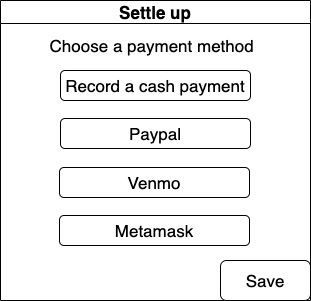

The diagram above was exported from draw.io. Its source (the exported page's mxGraphModel, read from the mxfile embedded in the PNG):
<mxGraphModel dx="687" dy="534" grid="1" gridSize="10" guides="1" tooltips="1" connect="1" arrows="1" fold="1" page="1" pageScale="1" pageWidth="827" pageHeight="1169" math="0" shadow="0">
  <root>
    <mxCell id="CRgOAXgnpD_5UlYPUob_-0" />
    <mxCell id="CRgOAXgnpD_5UlYPUob_-1" parent="CRgOAXgnpD_5UlYPUob_-0" />
    <mxCell id="bGCWuorW0oFz-sdhtrXL-0" value="Settle up" style="swimlane;fontSize=17;fontColor=#000000;align=center;" parent="CRgOAXgnpD_5UlYPUob_-1" vertex="1">
      <mxGeometry x="250" y="285" width="310" height="300" as="geometry" />
    </mxCell>
    <mxCell id="bGCWuorW0oFz-sdhtrXL-1" value="Choose a payment method&amp;nbsp;" style="text;html=1;strokeColor=none;fillColor=none;align=center;verticalAlign=middle;whiteSpace=wrap;rounded=0;fontSize=17;fontColor=#000000;" parent="bGCWuorW0oFz-sdhtrXL-0" vertex="1">
      <mxGeometry x="39" y="30" width="230" height="30" as="geometry" />
    </mxCell>
    <mxCell id="bGCWuorW0oFz-sdhtrXL-6" value="" style="group" parent="bGCWuorW0oFz-sdhtrXL-0" vertex="1" connectable="0">
      <mxGeometry x="59" y="70" width="191" height="175" as="geometry" />
    </mxCell>
    <mxCell id="bGCWuorW0oFz-sdhtrXL-2" value="Record a cash payment" style="rounded=1;whiteSpace=wrap;html=1;fontSize=17;fontColor=#000000;align=center;" parent="bGCWuorW0oFz-sdhtrXL-6" vertex="1">
      <mxGeometry x="1" width="190" height="30" as="geometry" />
    </mxCell>
    <mxCell id="bGCWuorW0oFz-sdhtrXL-3" value="Paypal" style="rounded=1;whiteSpace=wrap;html=1;fontSize=17;fontColor=#000000;align=center;" parent="bGCWuorW0oFz-sdhtrXL-6" vertex="1">
      <mxGeometry x="1" y="48" width="190" height="30" as="geometry" />
    </mxCell>
    <mxCell id="bGCWuorW0oFz-sdhtrXL-4" value="Venmo" style="rounded=1;whiteSpace=wrap;html=1;fontSize=17;fontColor=#000000;align=center;" parent="bGCWuorW0oFz-sdhtrXL-6" vertex="1">
      <mxGeometry y="97" width="190" height="30" as="geometry" />
    </mxCell>
    <mxCell id="bGCWuorW0oFz-sdhtrXL-5" value="Metamask" style="rounded=1;whiteSpace=wrap;html=1;fontSize=17;fontColor=#000000;align=center;" parent="bGCWuorW0oFz-sdhtrXL-6" vertex="1">
      <mxGeometry y="145" width="190" height="30" as="geometry" />
    </mxCell>
    <mxCell id="bGCWuorW0oFz-sdhtrXL-7" value="Save" style="rounded=1;whiteSpace=wrap;html=1;fontSize=17;fontColor=#000000;align=center;" parent="bGCWuorW0oFz-sdhtrXL-0" vertex="1">
      <mxGeometry x="220" y="260" width="90" height="40" as="geometry" />
    </mxCell>
  </root>
</mxGraphModel>